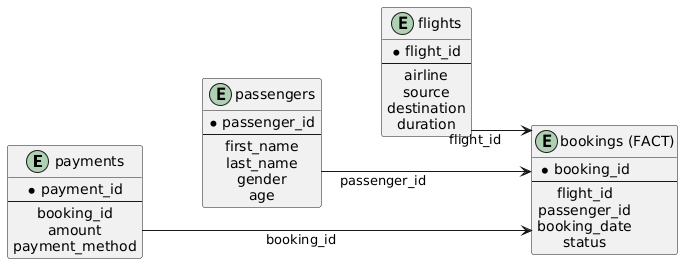

The diagram above was rendered by PlantUML. Its source (embedded in the PNG):
@startuml
left to right direction

skinparam shadowing false
skinparam linetype ortho
skinparam defaultTextAlignment center

entity "payments" as PAY {
  * payment_id
  --
  booking_id
  amount
  payment_method
}

entity "passengers" as PASS {
  * passenger_id
  --
  first_name
  last_name
  gender
  age
}

entity "flights" as FLIGHT {
  * flight_id
  --
  airline
  source
  destination
  duration
}

entity "bookings (FACT)" as BOOK {
  * booking_id
  --
  flight_id
  passenger_id
  booking_date
  status
}

'--- Actual relationships ---
PAY --> BOOK : booking_id
PASS --> BOOK : passenger_id
FLIGHT --> BOOK : flight_id

'--- Layout only (keeps left column) ---
PAY -[hidden]down- PASS
PASS -[hidden]down- FLIGHT
@enduml